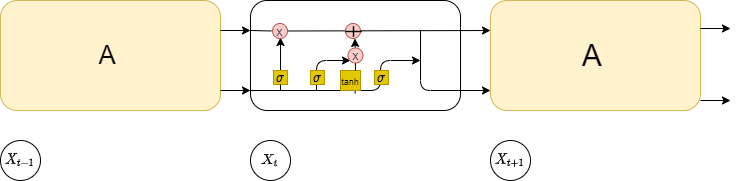

The diagram above was exported from draw.io. Its source (the exported page's mxGraphModel, read from the mxfile embedded in the PNG):
<mxGraphModel dx="1038" dy="635" grid="1" gridSize="10" guides="1" tooltips="1" connect="1" arrows="1" fold="1" page="1" pageScale="1" pageWidth="827" pageHeight="1169" math="1" shadow="0">
  <root>
    <mxCell id="0" />
    <mxCell id="1" parent="0" />
    <mxCell id="1JDCnVwjMJPVpBzQ373A-1" value="&lt;font style=&quot;font-size: 26px&quot;&gt;A&amp;nbsp;&lt;/font&gt;" style="rounded=1;whiteSpace=wrap;html=1;fillColor=#fff2cc;strokeColor=#d6b656;" vertex="1" parent="1">
      <mxGeometry x="100" y="300" width="220" height="110" as="geometry" />
    </mxCell>
    <mxCell id="1JDCnVwjMJPVpBzQ373A-2" value="&lt;font style=&quot;font-size: 30px&quot;&gt;A&amp;nbsp;&lt;/font&gt;" style="rounded=1;whiteSpace=wrap;html=1;fillColor=#fff2cc;strokeColor=#d6b656;" vertex="1" parent="1">
      <mxGeometry x="590" y="300" width="210" height="110" as="geometry" />
    </mxCell>
    <mxCell id="1JDCnVwjMJPVpBzQ373A-3" value="" style="rounded=1;whiteSpace=wrap;html=1;" vertex="1" parent="1">
      <mxGeometry x="350" y="300" width="210" height="110" as="geometry" />
    </mxCell>
    <mxCell id="1JDCnVwjMJPVpBzQ373A-4" value="" style="endArrow=classic;html=1;" edge="1" parent="1">
      <mxGeometry width="50" height="50" relative="1" as="geometry">
        <mxPoint x="320" y="330" as="sourcePoint" />
        <mxPoint x="350" y="330" as="targetPoint" />
        <Array as="points">
          <mxPoint x="350" y="330" />
        </Array>
      </mxGeometry>
    </mxCell>
    <mxCell id="1JDCnVwjMJPVpBzQ373A-6" value="" style="endArrow=classic;html=1;entryX=0;entryY=0.5;entryDx=0;entryDy=0;" edge="1" parent="1">
      <mxGeometry width="50" height="50" relative="1" as="geometry">
        <mxPoint x="320" y="390" as="sourcePoint" />
        <mxPoint x="350" y="390" as="targetPoint" />
      </mxGeometry>
    </mxCell>
    <mxCell id="1JDCnVwjMJPVpBzQ373A-7" value="$$X_{t-1}$$" style="ellipse;whiteSpace=wrap;html=1;aspect=fixed;" vertex="1" parent="1">
      <mxGeometry x="100" y="440" width="40" height="40" as="geometry" />
    </mxCell>
    <mxCell id="1JDCnVwjMJPVpBzQ373A-8" value="$$X_{t}$$" style="ellipse;whiteSpace=wrap;html=1;aspect=fixed;" vertex="1" parent="1">
      <mxGeometry x="350" y="440" width="40" height="40" as="geometry" />
    </mxCell>
    <mxCell id="1JDCnVwjMJPVpBzQ373A-9" value="$$X_{t+1}$$" style="ellipse;whiteSpace=wrap;html=1;aspect=fixed;" vertex="1" parent="1">
      <mxGeometry x="590" y="440" width="40" height="40" as="geometry" />
    </mxCell>
    <mxCell id="1JDCnVwjMJPVpBzQ373A-12" value="" style="endArrow=classic;html=1;startArrow=none;" edge="1" parent="1">
      <mxGeometry width="50" height="50" relative="1" as="geometry">
        <mxPoint x="382" y="330.5" as="sourcePoint" />
        <mxPoint x="590" y="330" as="targetPoint" />
      </mxGeometry>
    </mxCell>
    <mxCell id="1JDCnVwjMJPVpBzQ373A-15" value="" style="endArrow=classic;html=1;" edge="1" parent="1">
      <mxGeometry width="50" height="50" relative="1" as="geometry">
        <mxPoint x="800" y="328" as="sourcePoint" />
        <mxPoint x="830" y="328" as="targetPoint" />
        <Array as="points">
          <mxPoint x="830" y="328" />
        </Array>
      </mxGeometry>
    </mxCell>
    <mxCell id="1JDCnVwjMJPVpBzQ373A-16" value="" style="endArrow=classic;html=1;" edge="1" parent="1">
      <mxGeometry width="50" height="50" relative="1" as="geometry">
        <mxPoint x="800" y="400" as="sourcePoint" />
        <mxPoint x="830" y="400" as="targetPoint" />
        <Array as="points">
          <mxPoint x="830" y="400" />
        </Array>
      </mxGeometry>
    </mxCell>
    <mxCell id="1JDCnVwjMJPVpBzQ373A-17" value="" style="endArrow=classic;html=1;startArrow=none;" edge="1" parent="1" source="1JDCnVwjMJPVpBzQ373A-39">
      <mxGeometry width="50" height="50" relative="1" as="geometry">
        <mxPoint x="380" y="390" as="sourcePoint" />
        <mxPoint x="380" y="337" as="targetPoint" />
      </mxGeometry>
    </mxCell>
    <mxCell id="1JDCnVwjMJPVpBzQ373A-21" value="" style="endArrow=none;html=1;" edge="1" parent="1">
      <mxGeometry width="50" height="50" relative="1" as="geometry">
        <mxPoint x="350" y="330" as="sourcePoint" />
        <mxPoint x="371" y="330.5" as="targetPoint" />
      </mxGeometry>
    </mxCell>
    <mxCell id="1JDCnVwjMJPVpBzQ373A-23" value="" style="ellipse;whiteSpace=wrap;html=1;aspect=fixed;fillColor=#f8cecc;strokeColor=#b85450;" vertex="1" parent="1">
      <mxGeometry x="445" y="323" width="15" height="15" as="geometry" />
    </mxCell>
    <mxCell id="1JDCnVwjMJPVpBzQ373A-24" value="" style="shape=cross;whiteSpace=wrap;html=1;size=0.04000244140625;" vertex="1" parent="1">
      <mxGeometry x="445" y="326" width="16" height="10" as="geometry" />
    </mxCell>
    <mxCell id="1JDCnVwjMJPVpBzQ373A-35" value="" style="edgeStyle=segmentEdgeStyle;endArrow=classic;html=1;" edge="1" parent="1">
      <mxGeometry width="50" height="50" relative="1" as="geometry">
        <mxPoint x="350" y="390" as="sourcePoint" />
        <mxPoint x="520" y="360" as="targetPoint" />
        <Array as="points">
          <mxPoint x="480" y="390" />
          <mxPoint x="480" y="360" />
        </Array>
      </mxGeometry>
    </mxCell>
    <mxCell id="1JDCnVwjMJPVpBzQ373A-39" value="$$\sigma&lt;br&gt;$$" style="whiteSpace=wrap;html=1;aspect=fixed;strokeColor=#B09500;fillColor=#e3c800;fontColor=#000000;" vertex="1" parent="1">
      <mxGeometry x="373" y="370" width="14" height="14" as="geometry" />
    </mxCell>
    <mxCell id="1JDCnVwjMJPVpBzQ373A-40" value="" style="endArrow=none;html=1;" edge="1" parent="1" target="1JDCnVwjMJPVpBzQ373A-39">
      <mxGeometry width="50" height="50" relative="1" as="geometry">
        <mxPoint x="380" y="390" as="sourcePoint" />
        <mxPoint x="380" y="337" as="targetPoint" />
      </mxGeometry>
    </mxCell>
    <mxCell id="1JDCnVwjMJPVpBzQ373A-41" value="" style="edgeStyle=elbowEdgeStyle;elbow=horizontal;endArrow=classic;html=1;" edge="1" parent="1">
      <mxGeometry width="50" height="50" relative="1" as="geometry">
        <mxPoint x="416" y="390" as="sourcePoint" />
        <mxPoint x="450" y="360" as="targetPoint" />
        <Array as="points">
          <mxPoint x="416" y="370" />
        </Array>
      </mxGeometry>
    </mxCell>
    <mxCell id="1JDCnVwjMJPVpBzQ373A-42" value="$$\sigma&lt;br&gt;$$" style="whiteSpace=wrap;html=1;aspect=fixed;strokeColor=#B09500;fillColor=#e3c800;fontColor=#000000;" vertex="1" parent="1">
      <mxGeometry x="410" y="370" width="14" height="14" as="geometry" />
    </mxCell>
    <mxCell id="1JDCnVwjMJPVpBzQ373A-47" value="" style="endArrow=none;html=1;" edge="1" parent="1">
      <mxGeometry width="50" height="50" relative="1" as="geometry">
        <mxPoint x="454.5" y="393" as="sourcePoint" />
        <mxPoint x="454.6875" y="390" as="targetPoint" />
      </mxGeometry>
    </mxCell>
    <mxCell id="1JDCnVwjMJPVpBzQ373A-51" value="&lt;font style=&quot;font-size: 9px&quot;&gt;tanh&lt;/font&gt;" style="whiteSpace=wrap;html=1;aspect=fixed;strokeColor=#B09500;fillColor=#e3c800;fontColor=#000000;" vertex="1" parent="1">
      <mxGeometry x="440" y="370" width="20" height="20" as="geometry" />
    </mxCell>
    <mxCell id="1JDCnVwjMJPVpBzQ373A-54" value="$$\sigma&lt;br&gt;$$" style="whiteSpace=wrap;html=1;aspect=fixed;strokeColor=#B09500;fillColor=#e3c800;fontColor=#000000;" vertex="1" parent="1">
      <mxGeometry x="474" y="370" width="14" height="14" as="geometry" />
    </mxCell>
    <mxCell id="1JDCnVwjMJPVpBzQ373A-58" value="" style="edgeStyle=segmentEdgeStyle;endArrow=classic;html=1;" edge="1" parent="1">
      <mxGeometry width="50" height="50" relative="1" as="geometry">
        <mxPoint x="520" y="330" as="sourcePoint" />
        <mxPoint x="590" y="390" as="targetPoint" />
        <Array as="points">
          <mxPoint x="520" y="390" />
          <mxPoint x="590" y="390" />
        </Array>
      </mxGeometry>
    </mxCell>
    <mxCell id="1JDCnVwjMJPVpBzQ373A-62" value="x" style="ellipse;whiteSpace=wrap;html=1;aspect=fixed;fillColor=#f8cecc;strokeColor=#b85450;" vertex="1" parent="1">
      <mxGeometry x="372" y="323" width="15" height="15" as="geometry" />
    </mxCell>
    <mxCell id="1JDCnVwjMJPVpBzQ373A-63" value="" style="edgeStyle=segmentEdgeStyle;endArrow=classic;html=1;fontSize=11;" edge="1" parent="1">
      <mxGeometry width="50" height="50" relative="1" as="geometry">
        <mxPoint x="455" y="370" as="sourcePoint" />
        <mxPoint x="454.5" y="338" as="targetPoint" />
      </mxGeometry>
    </mxCell>
    <mxCell id="1JDCnVwjMJPVpBzQ373A-64" value="x" style="ellipse;whiteSpace=wrap;html=1;aspect=fixed;fillColor=#f8cecc;strokeColor=#b85450;" vertex="1" parent="1">
      <mxGeometry x="447.5" y="347.5" width="15" height="15" as="geometry" />
    </mxCell>
  </root>
</mxGraphModel>